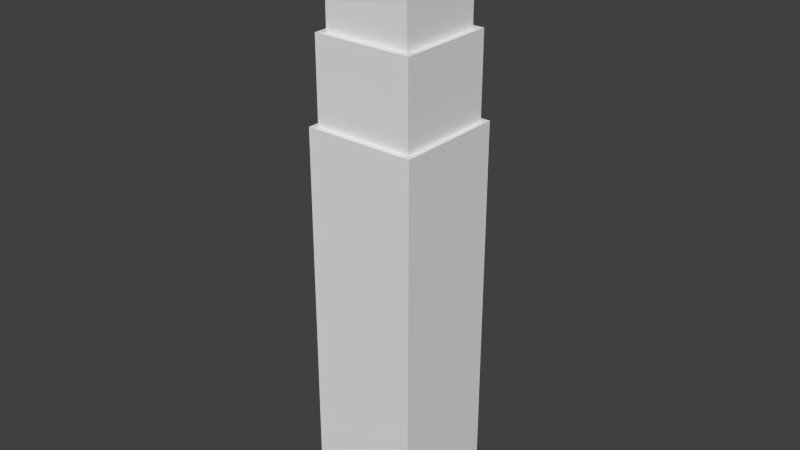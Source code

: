 # Source: GreenTopTower.blend  (saved by Blender 2.78.0; exported with 4.5.12 LTS)
import bpy
from mathutils import Matrix  # noqa: F401  (used for matrix-valued properties, if any)

bpy.ops.wm.read_factory_settings(use_empty=True)
scene = bpy.context.scene
scene.name = 'Scene'

# ---- collections
col_collection_1 = bpy.data.collections.new('Collection 1'); scene.collection.children.link(col_collection_1)

# ---- materials (node trees are filled in below, after node groups)
mat_greentoptower = bpy.data.materials.new('GreenTopTower')
mat_greentoptower.alpha_threshold = 0.0
mat_greentoptower.use_transparent_shadow = False
mat_greentoptower.roughness = 0.5
mat_highrisetowerblock = bpy.data.materials.new('HighriseTowerblock')
mat_highrisetowerblock.alpha_threshold = 0.0
mat_highrisetowerblock.use_transparent_shadow = False
mat_highrisetowerblock.roughness = 0.5
mat_crackedconcrete = bpy.data.materials.new('CrackedConcrete')
mat_crackedconcrete.alpha_threshold = 0.0
mat_crackedconcrete.use_transparent_shadow = False
mat_crackedconcrete.roughness = 0.5

# ---- material node trees

# ---- world
world_world = bpy.data.worlds.new('World'); scene.world = world_world
world_world.color = (0.05088, 0.05088, 0.05088)
world_world.use_sun_shadow = False
world_world.sun_shadow_jitter_overblur = 0.0
world_world.cycles.sampling_method = 'NONE'
world_world.cycles.sample_map_resolution = 256

# ---- meshes
me_cube_001 = bpy.data.meshes.new('Cube.001')
me_cube_001.from_pydata([(-1.0, -1.0, -1.0), (-1.0, -1.0, 6.165), (-1.0, 1.0, -1.0), (-1.0, 1.0, 6.165), (1.0, -1.0, -1.0), (1.0, -1.0, 6.165), (1.0, 1.0, -1.0), (1.0, 1.0, 6.165), (-0.8995, -0.8995, 6.166), (-0.8995, 0.8995, 6.166), (0.8995, -0.8995, 6.166), (0.8995, 0.8995, 6.166), (-0.8995, -0.8995, 7.672), (-0.8995, 0.8995, 7.672), (0.8995, -0.8995, 7.672), (0.8995, 0.8995, 7.672), (-0.7805, -0.7805, 7.672), (-0.7805, 0.7805, 7.672), (0.7805, -0.7805, 7.672), (0.7805, 0.7805, 7.672), (-0.7805, -0.7805, 8.995), (-0.7805, 0.7805, 8.995), (0.7805, -0.7805, 8.995), (0.7805, 0.7805, 8.995), (-1.0, 0.0, 6.165), (-1.0, 0.0, -1.0), (1.0, 0.0, 6.165), (1.0, 0.0, -1.0), (-0.8995, 0.0, 6.166), (0.8995, 0.0, 6.166), (-0.8995, 0.0, 7.672), (0.8995, 0.0, 7.672), (-0.7805, 0.0, 7.672), (0.7805, 0.0, 7.672), (-0.7805, 0.0, 8.995), (0.7805, 0.0, 8.995), (-0.3333, 1.0, 6.165), (0.3333, 1.0, 6.165), (0.3333, 1.0, -1.0), (-0.3333, 1.0, -1.0), (0.3333, -1.0, 6.165), (-0.3333, -1.0, 6.165), (-0.3333, -1.0, -1.0), (0.3333, -1.0, -1.0), (-0.2998, 0.8995, 6.166), (0.2998, 0.8995, 6.166), (0.2998, -0.8995, 6.166), (-0.2998, -0.8995, 6.166), (-0.2998, 0.8995, 7.672), (0.2998, 0.8995, 7.672), (0.2998, -0.8995, 7.672), (-0.2998, -0.8995, 7.672), (-0.2602, 0.7805, 7.672), (0.2602, 0.7805, 7.672), (0.2602, -0.7805, 7.672), (-0.2602, -0.7805, 7.672), (-0.2602, 0.7805, 8.995), (0.2602, 0.7805, 8.995), (0.2602, -0.7805, 8.995), (-0.2602, -0.7805, 8.995), (0.2602, 0.0, 9.785), (-0.2602, 0.0, 9.785), (-0.3333, 0.0, -1.0), (0.3333, 0.0, -1.0)], [], [(24, 3, 2, 25), (37, 7, 6, 38), (26, 5, 4, 27), (41, 1, 0, 42), (63, 38, 6, 27), (36, 3, 9, 44), (26, 7, 11, 29), (24, 1, 8, 28), (40, 5, 10, 46), (46, 10, 14, 50), (44, 9, 13, 48), (29, 11, 15, 31), (28, 8, 12, 30), (31, 15, 19, 33), (30, 12, 16, 32), (50, 14, 18, 54), (48, 13, 17, 52), (54, 18, 22, 58), (52, 17, 21, 56), (33, 19, 23, 35), (32, 16, 20, 34), (57, 60, 23), (22, 35, 60), (17, 32, 34, 21), (18, 33, 35, 22), (13, 30, 32, 17), (14, 31, 33, 18), (9, 28, 30, 13), (10, 29, 31, 14), (3, 24, 28, 9), (5, 26, 29, 10), (43, 63, 27, 4), (7, 26, 27, 6), (1, 24, 25, 0), (0, 25, 62, 42), (42, 62, 63, 43), (20, 59, 61), (59, 58, 60, 61), (34, 61, 21), (61, 60, 57, 56), (19, 53, 57, 23), (53, 52, 56, 57), (16, 55, 59, 20), (55, 54, 58, 59), (15, 49, 53, 19), (49, 48, 52, 53), (12, 51, 55, 16), (51, 50, 54, 55), (11, 45, 49, 15), (45, 44, 48, 49), (8, 47, 51, 12), (47, 46, 50, 51), (1, 41, 47, 8), (41, 40, 46, 47), (7, 37, 45, 11), (37, 36, 44, 45), (25, 2, 39, 62), (62, 39, 38, 63), (5, 40, 43, 4), (40, 41, 42, 43), (3, 36, 39, 2), (36, 37, 38, 39), (58, 22, 60), (60, 35, 23), (61, 56, 21), (34, 20, 61)])
me_cube_001.polygons.foreach_set('material_index', [1, 1, 1, 1, 2, 2, 2, 2, 2, 1, 1, 1, 1, 2, 2, 2, 2, 1, 1, 1, 1, 0, 0, 1, 1, 2, 2, 1, 1, 2, 2, 2, 1, 1, 2, 2, 0, 0, 0, 0, 1, 1, 1, 1, 2, 2, 2, 2, 1, 1, 1, 1, 2, 2, 2, 2, 2, 2, 1, 1, 1, 1, 0, 0, 0, 0])
_uv = me_cube_001.uv_layers.new(name='UVMap')
_uv.uv.foreach_set('vector', [0.751, 1.347, 0.5, 1.347, 0.5, -0.4512, 0.751, -0.4512, 0.1654, 1.347, -0.001906, 1.347, -0.001908, -0.4512, 0.1654, -0.4512, -0.2529, 1.347, -0.5038, 1.347, -0.5038, -0.4512, -0.2529, -0.4512, 1.169, 1.347, 1.002, 1.347, 1.002, -0.4512, 1.169, -0.4512, 0.5, 0.6529, 0.9586, 0.6529, 0.9586, 0.9586, 0.5, 0.9586, 0.3333, 0.9999, 0.0001006, 0.9998, 0.05033, 0.9496, 0.3501, 0.9496, 0.9998, 0.5001, 0.9998, 0.9999, 0.9496, 0.9497, 0.9496, 0.5, 0.0001005, 0.5, 9.998e-05, 0.0001558, 0.05033, 0.05038, 0.05033, 0.5, 0.6666, 0.0001183, 0.9998, 9.998e-05, 0.9496, 0.05033, 0.6498, 0.05035, 1.003, -0.0216, 1.103, -0.0216, 1.103, 0.2309, 1.003, 0.2309, 0.3994, -0.0216, 0.5, -0.0216, 0.5, 0.2309, 0.3994, 0.2309, 0.04746, -0.0216, 0.1983, -0.0216, 0.1983, 0.2309, 0.04746, 0.2309, 0.6508, -0.0216, 0.8017, -0.0216, 0.8017, 0.2309, 0.6508, 0.2309, 0.9999, 0.5, 0.9999, 0.9999, 0.9338, 0.9338, 0.9338, 0.5, 0.0001002, 0.5, 0.0001, 0.0001063, 0.06624, 0.06625, 0.06624, 0.5, 0.6666, 0.0001071, 0.9999, 0.0001077, 0.9338, 0.06625, 0.6446, 0.06625, 0.3334, 0.9999, 9.998e-05, 0.9999, 0.06624, 0.9338, 0.3554, 0.9338, 0.7642, 0.2361, 0.8959, 0.2361, 0.8959, 0.617, 0.7642, 0.617, -0.02572, 0.2361, 0.1059, 0.2361, 0.1059, 0.617, -0.02572, 0.617, -0.4865, 0.2361, -0.289, 0.2361, -0.289, 0.617, -0.4865, 0.617, 0.3034, 0.2361, 0.5009, 0.2361, 0.5009, 0.617, 0.3034, 0.617, 0.3402, -1.442, 0.3402, 0.02027, 0.02066, -1.442, 0.9202, 0.9831, 0.5014, 0.9845, 0.5009, -0.5032, 0.1059, 0.2361, 0.3034, 0.2361, 0.3034, 0.617, 0.1059, 0.617, -0.684, 0.2361, -0.4865, 0.2361, -0.4865, 0.617, -0.684, 0.617, 9.998e-05, 0.9999, 0.0001002, 0.5, 0.06624, 0.5, 0.06624, 0.9338, 0.9999, 9.998e-05, 0.9999, 0.5, 0.9338, 0.5, 0.9338, 0.06624, 0.5, -0.0216, 0.6508, -0.0216, 0.6508, 0.2309, 0.5, 0.2309, -0.1034, -0.0216, 0.04746, -0.0216, 0.04746, 0.2309, -0.1034, 0.2309, 0.0001006, 0.9998, 0.0001005, 0.5, 0.05033, 0.5, 0.05033, 0.9496, 0.9999, 0.000207, 0.9998, 0.5001, 0.9496, 0.5, 0.9497, 0.05043, 0.0414, 0.6529, 0.5, 0.6529, 0.5, 0.9586, 0.0414, 0.9586, -0.001906, 1.347, -0.2529, 1.347, -0.2529, -0.4512, -0.001908, -0.4512, 1.002, 1.347, 0.751, 1.347, 0.751, -0.4512, 1.002, -0.4512, 0.0414, 0.0414, 0.5, 0.0414, 0.5, 0.3471, 0.0414, 0.3471, 0.0414, 0.3471, 0.5, 0.3471, 0.5, 0.6529, 0.0414, 0.6529, 0.02066, 0.02027, 0.3402, 0.02027, 0.3402, 1.482, 0.3402, 0.02027, 0.6598, 0.02027, 0.6598, 1.482, 0.3402, 1.482, 0.5, 0.9979, 0.5, -0.501, 0.9219, 0.9979, 0.6598, 0.02027, 0.3402, 0.02027, 0.3402, -1.442, 0.6598, -1.442, -0.289, 0.2361, -0.1574, 0.2361, -0.1574, 0.617, -0.289, 0.617, -0.1574, 0.2361, -0.02572, 0.2361, -0.02572, 0.617, -0.1574, 0.617, 0.5009, 0.2361, 0.6326, 0.2361, 0.6326, 0.617, 0.5009, 0.617, 0.6326, 0.2361, 0.7642, 0.2361, 0.7642, 0.617, 0.6326, 0.617, 0.9999, 0.9999, 0.6666, 0.9999, 0.6446, 0.9338, 0.9338, 0.9338, 0.6666, 0.9999, 0.3334, 0.9999, 0.3554, 0.9338, 0.6446, 0.9338, 0.0001, 0.0001063, 0.3334, 0.0001066, 0.3554, 0.06625, 0.06624, 0.06625, 0.3334, 0.0001066, 0.6666, 0.0001071, 0.6446, 0.06625, 0.3554, 0.06625, 0.1983, -0.0216, 0.2989, -0.0216, 0.2989, 0.2309, 0.1983, 0.2309, 0.2989, -0.0216, 0.3994, -0.0216, 0.3994, 0.2309, 0.2989, 0.2309, 0.8017, -0.0216, 0.9023, -0.0216, 0.9023, 0.2309, 0.8017, 0.2309, 0.9023, -0.0216, 1.003, -0.0216, 1.003, 0.2309, 0.9023, 0.2309, 9.998e-05, 0.0001558, 0.3333, 0.0001369, 0.3501, 0.05036, 0.05033, 0.05038, 0.3333, 0.0001369, 0.6666, 0.0001183, 0.6498, 0.05035, 0.3501, 0.05036, 0.9998, 0.9999, 0.6666, 0.9999, 0.6498, 0.9497, 0.9496, 0.9497, 0.6666, 0.9999, 0.3333, 0.9999, 0.3501, 0.9496, 0.6498, 0.9497, 0.5, 0.0414, 0.9586, 0.0414, 0.9586, 0.3471, 0.5, 0.3471, 0.5, 0.3471, 0.9586, 0.3471, 0.9586, 0.6529, 0.5, 0.6529, 1.504, 1.347, 1.337, 1.347, 1.337, -0.4512, 1.504, -0.4512, 1.337, 1.347, 1.169, 1.347, 1.169, -0.4512, 1.337, -0.4512, 0.5, 1.347, 0.3327, 1.347, 0.3327, -0.4512, 0.5, -0.4512, 0.3327, 1.347, 0.1654, 1.347, 0.1654, -0.4512, 0.3327, -0.4512, 0.6598, 0.02027, 0.9793, 0.02027, 0.6598, 1.482, 0.5009, -0.5032, 0.5014, 0.9845, 0.08267, 0.9858, 0.6598, 0.02027, 0.6598, -1.442, 0.9793, -1.442, 0.5, 0.9979, 0.07809, 0.9979, 0.5, -0.501])
me_cube_001.materials.append(mat_greentoptower)
me_cube_001.materials.append(mat_highrisetowerblock)
me_cube_001.materials.append(mat_crackedconcrete)
me_cube_001.use_remesh_preserve_volume = False
me_cube_001.use_remesh_preserve_attributes = False
me_cube_001.use_mirror_vertex_groups = False
me_cube_001.update()

# ---- objects
ob_greentoptower = bpy.data.objects.new('GreenTopTower', me_cube_001)

# ---- transforms, parenting, visibility, modifiers, constraints
ob_greentoptower.location = (0.0, 0.0, 1.0)
ob_greentoptower.lineart.crease_threshold = 0.0

# ---- collection membership
col_collection_1.objects.link(ob_greentoptower)

# ---- scene / render settings (as saved in the file)
scene.frame_start = 1; scene.frame_end = 250; scene.frame_set(1)
scene.render.engine = 'BLENDER_EEVEE_NEXT'
scene.render.resolution_percentage = 50
scene.render.dither_intensity = 0.0
scene.cycles.use_denoising = False
scene.cycles.samples = 10
scene.cycles.sampling_pattern = 'TABULATED_SOBOL'
scene.cycles.light_sampling_threshold = 0.0
scene.cycles.use_adaptive_sampling = False
scene.cycles.use_light_tree = False
scene.cycles.blur_glossy = 0.0
scene.cycles.pixel_filter_type = 'GAUSSIAN'
scene.cycles.sample_clamp_indirect = 0.0
scene.view_settings.view_transform = 'Standard'
bpy.context.view_layer.update()

# ---- added for rendering (the .blend has no active camera and no usable light): camera, sun
cam_auto = bpy.data.cameras.new('AutoCamera')
cam_auto.lens = 50.0
cam_auto.sensor_width = 36.0
cam_auto.clip_end = 1000.0
ob_auto_camera = bpy.data.objects.new('AutoCamera', cam_auto)
scene.collection.objects.link(ob_auto_camera)
ob_auto_camera.location = (10.3159, -12.3791, 13.6451)
ob_auto_camera.rotation_euler = (1.09748, -7.21219e-08, 0.694738)
scene.camera = ob_auto_camera
light_auto_sun = bpy.data.lights.new('AutoSun', 'SUN')
light_auto_sun.energy = 3.0
light_auto_sun.angle = 0.0523599
ob_auto_sun = bpy.data.objects.new('AutoSun', light_auto_sun)
scene.collection.objects.link(ob_auto_sun)
ob_auto_sun.rotation_euler = (0.872665, 0.174533, 0.523599)
bpy.context.view_layer.update()
